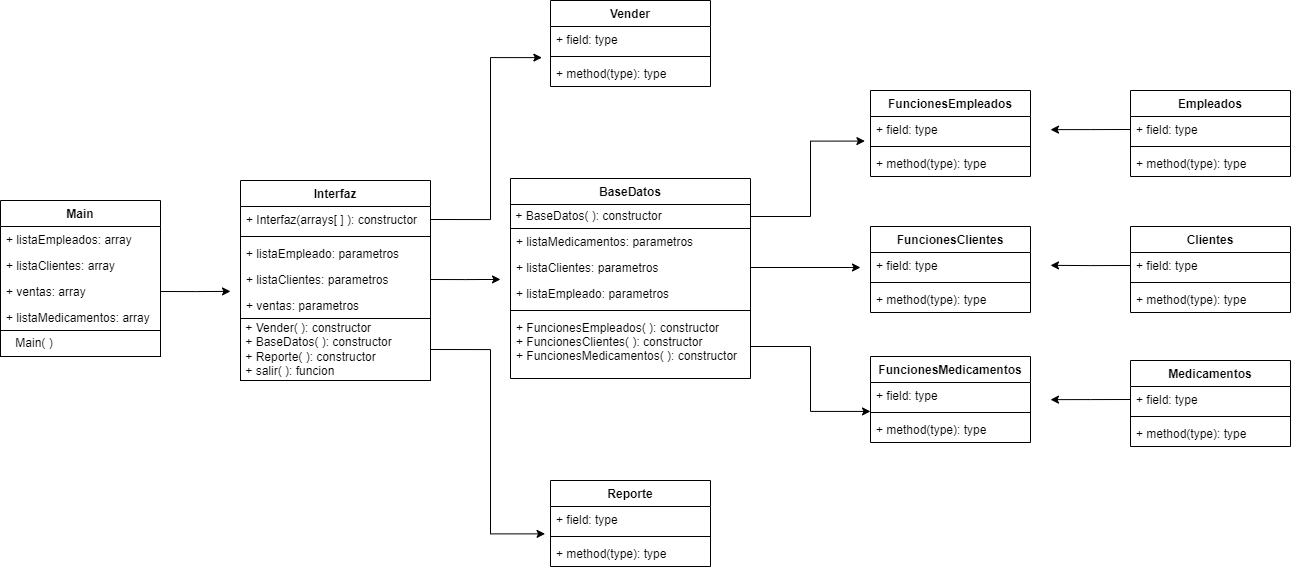

The diagram above was exported from draw.io. Its source (the exported page's mxGraphModel, read from the mxfile embedded in the PNG):
<mxGraphModel dx="1542" dy="1158" grid="1" gridSize="10" guides="1" tooltips="1" connect="1" arrows="1" fold="1" page="1" pageScale="1" pageWidth="1920" pageHeight="1200" math="0" shadow="0">
  <root>
    <mxCell id="0" />
    <mxCell id="1" parent="0" />
    <mxCell id="Cdy-CWLSBFxdkvSGJAyL-1" value="Main" style="swimlane;fontStyle=1;childLayout=stackLayout;horizontal=1;startSize=26;fillColor=none;horizontalStack=0;resizeParent=1;resizeParentMax=0;resizeLast=0;collapsible=1;marginBottom=0;" vertex="1" parent="1">
      <mxGeometry x="50" y="520" width="160" height="156" as="geometry">
        <mxRectangle x="440" y="330" width="60" height="26" as="alternateBounds" />
      </mxGeometry>
    </mxCell>
    <mxCell id="Cdy-CWLSBFxdkvSGJAyL-2" value="+ listaEmpleados: array" style="text;strokeColor=none;fillColor=none;align=left;verticalAlign=top;spacingLeft=4;spacingRight=4;overflow=hidden;rotatable=0;points=[[0,0.5],[1,0.5]];portConstraint=eastwest;" vertex="1" parent="Cdy-CWLSBFxdkvSGJAyL-1">
      <mxGeometry y="26" width="160" height="26" as="geometry" />
    </mxCell>
    <mxCell id="Cdy-CWLSBFxdkvSGJAyL-3" value="+ listaClientes: array    " style="text;strokeColor=none;fillColor=none;align=left;verticalAlign=top;spacingLeft=4;spacingRight=4;overflow=hidden;rotatable=0;points=[[0,0.5],[1,0.5]];portConstraint=eastwest;" vertex="1" parent="Cdy-CWLSBFxdkvSGJAyL-1">
      <mxGeometry y="52" width="160" height="26" as="geometry" />
    </mxCell>
    <mxCell id="Cdy-CWLSBFxdkvSGJAyL-4" value="+ ventas: array&#10;" style="text;strokeColor=none;fillColor=none;align=left;verticalAlign=top;spacingLeft=4;spacingRight=4;overflow=hidden;rotatable=0;points=[[0,0.5],[1,0.5]];portConstraint=eastwest;" vertex="1" parent="Cdy-CWLSBFxdkvSGJAyL-1">
      <mxGeometry y="78" width="160" height="26" as="geometry" />
    </mxCell>
    <mxCell id="Cdy-CWLSBFxdkvSGJAyL-50" value="+ listaMedicamentos: array" style="text;strokeColor=none;fillColor=none;align=left;verticalAlign=top;spacingLeft=4;spacingRight=4;overflow=hidden;rotatable=0;points=[[0,0.5],[1,0.5]];portConstraint=eastwest;" vertex="1" parent="Cdy-CWLSBFxdkvSGJAyL-1">
      <mxGeometry y="104" width="160" height="26" as="geometry" />
    </mxCell>
    <mxCell id="Cdy-CWLSBFxdkvSGJAyL-14" value="&amp;nbsp; &amp;nbsp; Main( )" style="html=1;align=left;" vertex="1" parent="Cdy-CWLSBFxdkvSGJAyL-1">
      <mxGeometry y="130" width="160" height="26" as="geometry" />
    </mxCell>
    <mxCell id="Cdy-CWLSBFxdkvSGJAyL-15" value="Interfaz" style="swimlane;fontStyle=1;align=center;verticalAlign=top;childLayout=stackLayout;horizontal=1;startSize=26;horizontalStack=0;resizeParent=1;resizeParentMax=0;resizeLast=0;collapsible=1;marginBottom=0;" vertex="1" parent="1">
      <mxGeometry x="290" y="500" width="190" height="138" as="geometry" />
    </mxCell>
    <mxCell id="Cdy-CWLSBFxdkvSGJAyL-16" value="+ Interfaz(arrays[ ] ): constructor" style="text;strokeColor=none;fillColor=none;align=left;verticalAlign=top;spacingLeft=4;spacingRight=4;overflow=hidden;rotatable=0;points=[[0,0.5],[1,0.5]];portConstraint=eastwest;" vertex="1" parent="Cdy-CWLSBFxdkvSGJAyL-15">
      <mxGeometry y="26" width="190" height="26" as="geometry" />
    </mxCell>
    <mxCell id="Cdy-CWLSBFxdkvSGJAyL-17" value="" style="line;strokeWidth=1;fillColor=none;align=left;verticalAlign=middle;spacingTop=-1;spacingLeft=3;spacingRight=3;rotatable=0;labelPosition=right;points=[];portConstraint=eastwest;" vertex="1" parent="Cdy-CWLSBFxdkvSGJAyL-15">
      <mxGeometry y="52" width="190" height="8" as="geometry" />
    </mxCell>
    <mxCell id="Cdy-CWLSBFxdkvSGJAyL-18" value="+ listaEmpleado: parametros" style="text;strokeColor=none;fillColor=none;align=left;verticalAlign=top;spacingLeft=4;spacingRight=4;overflow=hidden;rotatable=0;points=[[0,0.5],[1,0.5]];portConstraint=eastwest;" vertex="1" parent="Cdy-CWLSBFxdkvSGJAyL-15">
      <mxGeometry y="60" width="190" height="26" as="geometry" />
    </mxCell>
    <mxCell id="Cdy-CWLSBFxdkvSGJAyL-21" value="+ listaClientes: parametros" style="text;strokeColor=none;fillColor=none;align=left;verticalAlign=top;spacingLeft=4;spacingRight=4;overflow=hidden;rotatable=0;points=[[0,0.5],[1,0.5]];portConstraint=eastwest;" vertex="1" parent="Cdy-CWLSBFxdkvSGJAyL-15">
      <mxGeometry y="86" width="190" height="26" as="geometry" />
    </mxCell>
    <mxCell id="Cdy-CWLSBFxdkvSGJAyL-22" value="+ ventas: parametros" style="text;strokeColor=none;fillColor=none;align=left;verticalAlign=top;spacingLeft=4;spacingRight=4;overflow=hidden;rotatable=0;points=[[0,0.5],[1,0.5]];portConstraint=eastwest;" vertex="1" parent="Cdy-CWLSBFxdkvSGJAyL-15">
      <mxGeometry y="112" width="190" height="26" as="geometry" />
    </mxCell>
    <mxCell id="Cdy-CWLSBFxdkvSGJAyL-84" style="edgeStyle=orthogonalEdgeStyle;rounded=0;orthogonalLoop=1;jettySize=auto;html=1;exitX=1;exitY=0.5;exitDx=0;exitDy=0;entryX=-0.034;entryY=-0.255;entryDx=0;entryDy=0;entryPerimeter=0;" edge="1" parent="1" source="Cdy-CWLSBFxdkvSGJAyL-24" target="Cdy-CWLSBFxdkvSGJAyL-41">
      <mxGeometry relative="1" as="geometry" />
    </mxCell>
    <mxCell id="Cdy-CWLSBFxdkvSGJAyL-24" value="&amp;nbsp;+ Vender( ): constructor&lt;br&gt;&amp;nbsp;+ BaseDatos( ): constructor&lt;br&gt;&amp;nbsp;+ Reporte( ): constructor&lt;br&gt;&amp;nbsp;+ salir( ): funcion" style="html=1;align=left;" vertex="1" parent="1">
      <mxGeometry x="290" y="638" width="190" height="62" as="geometry" />
    </mxCell>
    <mxCell id="Cdy-CWLSBFxdkvSGJAyL-30" value="Vender" style="swimlane;fontStyle=1;align=center;verticalAlign=top;childLayout=stackLayout;horizontal=1;startSize=26;horizontalStack=0;resizeParent=1;resizeParentMax=0;resizeLast=0;collapsible=1;marginBottom=0;" vertex="1" parent="1">
      <mxGeometry x="600" y="320" width="160" height="86" as="geometry" />
    </mxCell>
    <mxCell id="Cdy-CWLSBFxdkvSGJAyL-31" value="+ field: type" style="text;strokeColor=none;fillColor=none;align=left;verticalAlign=top;spacingLeft=4;spacingRight=4;overflow=hidden;rotatable=0;points=[[0,0.5],[1,0.5]];portConstraint=eastwest;" vertex="1" parent="Cdy-CWLSBFxdkvSGJAyL-30">
      <mxGeometry y="26" width="160" height="26" as="geometry" />
    </mxCell>
    <mxCell id="Cdy-CWLSBFxdkvSGJAyL-32" value="" style="line;strokeWidth=1;fillColor=none;align=left;verticalAlign=middle;spacingTop=-1;spacingLeft=3;spacingRight=3;rotatable=0;labelPosition=right;points=[];portConstraint=eastwest;" vertex="1" parent="Cdy-CWLSBFxdkvSGJAyL-30">
      <mxGeometry y="52" width="160" height="8" as="geometry" />
    </mxCell>
    <mxCell id="Cdy-CWLSBFxdkvSGJAyL-33" value="+ method(type): type" style="text;strokeColor=none;fillColor=none;align=left;verticalAlign=top;spacingLeft=4;spacingRight=4;overflow=hidden;rotatable=0;points=[[0,0.5],[1,0.5]];portConstraint=eastwest;" vertex="1" parent="Cdy-CWLSBFxdkvSGJAyL-30">
      <mxGeometry y="60" width="160" height="26" as="geometry" />
    </mxCell>
    <mxCell id="Cdy-CWLSBFxdkvSGJAyL-34" value="BaseDatos" style="swimlane;fontStyle=1;align=center;verticalAlign=top;childLayout=stackLayout;horizontal=1;startSize=26;horizontalStack=0;resizeParent=1;resizeParentMax=0;resizeLast=0;collapsible=1;marginBottom=0;" vertex="1" parent="1">
      <mxGeometry x="560" y="498" width="240" height="200" as="geometry" />
    </mxCell>
    <mxCell id="Cdy-CWLSBFxdkvSGJAyL-51" value="&amp;nbsp;+ BaseDatos( ): constructor" style="html=1;align=left;" vertex="1" parent="Cdy-CWLSBFxdkvSGJAyL-34">
      <mxGeometry y="26" width="240" height="24" as="geometry" />
    </mxCell>
    <mxCell id="Cdy-CWLSBFxdkvSGJAyL-45" value="+ listaMedicamentos: parametros" style="text;strokeColor=none;fillColor=none;align=left;verticalAlign=top;spacingLeft=4;spacingRight=4;overflow=hidden;rotatable=0;points=[[0,0.5],[1,0.5]];portConstraint=eastwest;" vertex="1" parent="Cdy-CWLSBFxdkvSGJAyL-34">
      <mxGeometry y="50" width="240" height="26" as="geometry" />
    </mxCell>
    <mxCell id="Cdy-CWLSBFxdkvSGJAyL-44" value="+ listaClientes: parametros" style="text;strokeColor=none;fillColor=none;align=left;verticalAlign=top;spacingLeft=4;spacingRight=4;overflow=hidden;rotatable=0;points=[[0,0.5],[1,0.5]];portConstraint=eastwest;" vertex="1" parent="Cdy-CWLSBFxdkvSGJAyL-34">
      <mxGeometry y="76" width="240" height="26" as="geometry" />
    </mxCell>
    <mxCell id="Cdy-CWLSBFxdkvSGJAyL-43" value="+ listaEmpleado: parametros" style="text;strokeColor=none;fillColor=none;align=left;verticalAlign=top;spacingLeft=4;spacingRight=4;overflow=hidden;rotatable=0;points=[[0,0.5],[1,0.5]];portConstraint=eastwest;" vertex="1" parent="Cdy-CWLSBFxdkvSGJAyL-34">
      <mxGeometry y="102" width="240" height="26" as="geometry" />
    </mxCell>
    <mxCell id="Cdy-CWLSBFxdkvSGJAyL-36" value="" style="line;strokeWidth=1;fillColor=none;align=left;verticalAlign=middle;spacingTop=-1;spacingLeft=3;spacingRight=3;rotatable=0;labelPosition=right;points=[];portConstraint=eastwest;" vertex="1" parent="Cdy-CWLSBFxdkvSGJAyL-34">
      <mxGeometry y="128" width="240" height="8" as="geometry" />
    </mxCell>
    <mxCell id="Cdy-CWLSBFxdkvSGJAyL-37" value="+ FuncionesEmpleados( ): constructor&#10;+ FuncionesClientes( ): constructor&#10;+ FuncionesMedicamentos( ): constructor" style="text;strokeColor=none;fillColor=none;align=left;verticalAlign=top;spacingLeft=4;spacingRight=4;overflow=hidden;rotatable=0;points=[[0,0.5],[1,0.5]];portConstraint=eastwest;" vertex="1" parent="Cdy-CWLSBFxdkvSGJAyL-34">
      <mxGeometry y="136" width="240" height="64" as="geometry" />
    </mxCell>
    <mxCell id="Cdy-CWLSBFxdkvSGJAyL-38" value="Reporte" style="swimlane;fontStyle=1;align=center;verticalAlign=top;childLayout=stackLayout;horizontal=1;startSize=26;horizontalStack=0;resizeParent=1;resizeParentMax=0;resizeLast=0;collapsible=1;marginBottom=0;" vertex="1" parent="1">
      <mxGeometry x="600" y="800" width="160" height="86" as="geometry" />
    </mxCell>
    <mxCell id="Cdy-CWLSBFxdkvSGJAyL-39" value="+ field: type" style="text;strokeColor=none;fillColor=none;align=left;verticalAlign=top;spacingLeft=4;spacingRight=4;overflow=hidden;rotatable=0;points=[[0,0.5],[1,0.5]];portConstraint=eastwest;" vertex="1" parent="Cdy-CWLSBFxdkvSGJAyL-38">
      <mxGeometry y="26" width="160" height="26" as="geometry" />
    </mxCell>
    <mxCell id="Cdy-CWLSBFxdkvSGJAyL-40" value="" style="line;strokeWidth=1;fillColor=none;align=left;verticalAlign=middle;spacingTop=-1;spacingLeft=3;spacingRight=3;rotatable=0;labelPosition=right;points=[];portConstraint=eastwest;" vertex="1" parent="Cdy-CWLSBFxdkvSGJAyL-38">
      <mxGeometry y="52" width="160" height="8" as="geometry" />
    </mxCell>
    <mxCell id="Cdy-CWLSBFxdkvSGJAyL-41" value="+ method(type): type" style="text;strokeColor=none;fillColor=none;align=left;verticalAlign=top;spacingLeft=4;spacingRight=4;overflow=hidden;rotatable=0;points=[[0,0.5],[1,0.5]];portConstraint=eastwest;" vertex="1" parent="Cdy-CWLSBFxdkvSGJAyL-38">
      <mxGeometry y="60" width="160" height="26" as="geometry" />
    </mxCell>
    <mxCell id="Cdy-CWLSBFxdkvSGJAyL-52" value="FuncionesEmpleados" style="swimlane;fontStyle=1;align=center;verticalAlign=top;childLayout=stackLayout;horizontal=1;startSize=26;horizontalStack=0;resizeParent=1;resizeParentMax=0;resizeLast=0;collapsible=1;marginBottom=0;" vertex="1" parent="1">
      <mxGeometry x="920" y="410" width="160" height="86" as="geometry" />
    </mxCell>
    <mxCell id="Cdy-CWLSBFxdkvSGJAyL-53" value="+ field: type" style="text;strokeColor=none;fillColor=none;align=left;verticalAlign=top;spacingLeft=4;spacingRight=4;overflow=hidden;rotatable=0;points=[[0,0.5],[1,0.5]];portConstraint=eastwest;" vertex="1" parent="Cdy-CWLSBFxdkvSGJAyL-52">
      <mxGeometry y="26" width="160" height="26" as="geometry" />
    </mxCell>
    <mxCell id="Cdy-CWLSBFxdkvSGJAyL-54" value="" style="line;strokeWidth=1;fillColor=none;align=left;verticalAlign=middle;spacingTop=-1;spacingLeft=3;spacingRight=3;rotatable=0;labelPosition=right;points=[];portConstraint=eastwest;" vertex="1" parent="Cdy-CWLSBFxdkvSGJAyL-52">
      <mxGeometry y="52" width="160" height="8" as="geometry" />
    </mxCell>
    <mxCell id="Cdy-CWLSBFxdkvSGJAyL-55" value="+ method(type): type" style="text;strokeColor=none;fillColor=none;align=left;verticalAlign=top;spacingLeft=4;spacingRight=4;overflow=hidden;rotatable=0;points=[[0,0.5],[1,0.5]];portConstraint=eastwest;" vertex="1" parent="Cdy-CWLSBFxdkvSGJAyL-52">
      <mxGeometry y="60" width="160" height="26" as="geometry" />
    </mxCell>
    <mxCell id="Cdy-CWLSBFxdkvSGJAyL-56" value="FuncionesClientes" style="swimlane;fontStyle=1;align=center;verticalAlign=top;childLayout=stackLayout;horizontal=1;startSize=26;horizontalStack=0;resizeParent=1;resizeParentMax=0;resizeLast=0;collapsible=1;marginBottom=0;" vertex="1" parent="1">
      <mxGeometry x="920" y="546" width="160" height="86" as="geometry" />
    </mxCell>
    <mxCell id="Cdy-CWLSBFxdkvSGJAyL-57" value="+ field: type" style="text;strokeColor=none;fillColor=none;align=left;verticalAlign=top;spacingLeft=4;spacingRight=4;overflow=hidden;rotatable=0;points=[[0,0.5],[1,0.5]];portConstraint=eastwest;" vertex="1" parent="Cdy-CWLSBFxdkvSGJAyL-56">
      <mxGeometry y="26" width="160" height="26" as="geometry" />
    </mxCell>
    <mxCell id="Cdy-CWLSBFxdkvSGJAyL-58" value="" style="line;strokeWidth=1;fillColor=none;align=left;verticalAlign=middle;spacingTop=-1;spacingLeft=3;spacingRight=3;rotatable=0;labelPosition=right;points=[];portConstraint=eastwest;" vertex="1" parent="Cdy-CWLSBFxdkvSGJAyL-56">
      <mxGeometry y="52" width="160" height="8" as="geometry" />
    </mxCell>
    <mxCell id="Cdy-CWLSBFxdkvSGJAyL-59" value="+ method(type): type" style="text;strokeColor=none;fillColor=none;align=left;verticalAlign=top;spacingLeft=4;spacingRight=4;overflow=hidden;rotatable=0;points=[[0,0.5],[1,0.5]];portConstraint=eastwest;" vertex="1" parent="Cdy-CWLSBFxdkvSGJAyL-56">
      <mxGeometry y="60" width="160" height="26" as="geometry" />
    </mxCell>
    <mxCell id="Cdy-CWLSBFxdkvSGJAyL-60" value="FuncionesMedicamentos" style="swimlane;fontStyle=1;align=center;verticalAlign=top;childLayout=stackLayout;horizontal=1;startSize=26;horizontalStack=0;resizeParent=1;resizeParentMax=0;resizeLast=0;collapsible=1;marginBottom=0;" vertex="1" parent="1">
      <mxGeometry x="920" y="676" width="160" height="86" as="geometry" />
    </mxCell>
    <mxCell id="Cdy-CWLSBFxdkvSGJAyL-61" value="+ field: type" style="text;strokeColor=none;fillColor=none;align=left;verticalAlign=top;spacingLeft=4;spacingRight=4;overflow=hidden;rotatable=0;points=[[0,0.5],[1,0.5]];portConstraint=eastwest;" vertex="1" parent="Cdy-CWLSBFxdkvSGJAyL-60">
      <mxGeometry y="26" width="160" height="26" as="geometry" />
    </mxCell>
    <mxCell id="Cdy-CWLSBFxdkvSGJAyL-62" value="" style="line;strokeWidth=1;fillColor=none;align=left;verticalAlign=middle;spacingTop=-1;spacingLeft=3;spacingRight=3;rotatable=0;labelPosition=right;points=[];portConstraint=eastwest;" vertex="1" parent="Cdy-CWLSBFxdkvSGJAyL-60">
      <mxGeometry y="52" width="160" height="8" as="geometry" />
    </mxCell>
    <mxCell id="Cdy-CWLSBFxdkvSGJAyL-63" value="+ method(type): type" style="text;strokeColor=none;fillColor=none;align=left;verticalAlign=top;spacingLeft=4;spacingRight=4;overflow=hidden;rotatable=0;points=[[0,0.5],[1,0.5]];portConstraint=eastwest;" vertex="1" parent="Cdy-CWLSBFxdkvSGJAyL-60">
      <mxGeometry y="60" width="160" height="26" as="geometry" />
    </mxCell>
    <mxCell id="Cdy-CWLSBFxdkvSGJAyL-64" value="Empleados" style="swimlane;fontStyle=1;align=center;verticalAlign=top;childLayout=stackLayout;horizontal=1;startSize=26;horizontalStack=0;resizeParent=1;resizeParentMax=0;resizeLast=0;collapsible=1;marginBottom=0;" vertex="1" parent="1">
      <mxGeometry x="1180" y="410" width="160" height="86" as="geometry" />
    </mxCell>
    <mxCell id="Cdy-CWLSBFxdkvSGJAyL-65" value="+ field: type" style="text;strokeColor=none;fillColor=none;align=left;verticalAlign=top;spacingLeft=4;spacingRight=4;overflow=hidden;rotatable=0;points=[[0,0.5],[1,0.5]];portConstraint=eastwest;" vertex="1" parent="Cdy-CWLSBFxdkvSGJAyL-64">
      <mxGeometry y="26" width="160" height="26" as="geometry" />
    </mxCell>
    <mxCell id="Cdy-CWLSBFxdkvSGJAyL-66" value="" style="line;strokeWidth=1;fillColor=none;align=left;verticalAlign=middle;spacingTop=-1;spacingLeft=3;spacingRight=3;rotatable=0;labelPosition=right;points=[];portConstraint=eastwest;" vertex="1" parent="Cdy-CWLSBFxdkvSGJAyL-64">
      <mxGeometry y="52" width="160" height="8" as="geometry" />
    </mxCell>
    <mxCell id="Cdy-CWLSBFxdkvSGJAyL-67" value="+ method(type): type" style="text;strokeColor=none;fillColor=none;align=left;verticalAlign=top;spacingLeft=4;spacingRight=4;overflow=hidden;rotatable=0;points=[[0,0.5],[1,0.5]];portConstraint=eastwest;" vertex="1" parent="Cdy-CWLSBFxdkvSGJAyL-64">
      <mxGeometry y="60" width="160" height="26" as="geometry" />
    </mxCell>
    <mxCell id="Cdy-CWLSBFxdkvSGJAyL-68" value="Clientes" style="swimlane;fontStyle=1;align=center;verticalAlign=top;childLayout=stackLayout;horizontal=1;startSize=26;horizontalStack=0;resizeParent=1;resizeParentMax=0;resizeLast=0;collapsible=1;marginBottom=0;" vertex="1" parent="1">
      <mxGeometry x="1180" y="546" width="160" height="86" as="geometry" />
    </mxCell>
    <mxCell id="Cdy-CWLSBFxdkvSGJAyL-69" value="+ field: type" style="text;strokeColor=none;fillColor=none;align=left;verticalAlign=top;spacingLeft=4;spacingRight=4;overflow=hidden;rotatable=0;points=[[0,0.5],[1,0.5]];portConstraint=eastwest;" vertex="1" parent="Cdy-CWLSBFxdkvSGJAyL-68">
      <mxGeometry y="26" width="160" height="26" as="geometry" />
    </mxCell>
    <mxCell id="Cdy-CWLSBFxdkvSGJAyL-70" value="" style="line;strokeWidth=1;fillColor=none;align=left;verticalAlign=middle;spacingTop=-1;spacingLeft=3;spacingRight=3;rotatable=0;labelPosition=right;points=[];portConstraint=eastwest;" vertex="1" parent="Cdy-CWLSBFxdkvSGJAyL-68">
      <mxGeometry y="52" width="160" height="8" as="geometry" />
    </mxCell>
    <mxCell id="Cdy-CWLSBFxdkvSGJAyL-71" value="+ method(type): type" style="text;strokeColor=none;fillColor=none;align=left;verticalAlign=top;spacingLeft=4;spacingRight=4;overflow=hidden;rotatable=0;points=[[0,0.5],[1,0.5]];portConstraint=eastwest;" vertex="1" parent="Cdy-CWLSBFxdkvSGJAyL-68">
      <mxGeometry y="60" width="160" height="26" as="geometry" />
    </mxCell>
    <mxCell id="Cdy-CWLSBFxdkvSGJAyL-72" value="Medicamentos" style="swimlane;fontStyle=1;align=center;verticalAlign=top;childLayout=stackLayout;horizontal=1;startSize=26;horizontalStack=0;resizeParent=1;resizeParentMax=0;resizeLast=0;collapsible=1;marginBottom=0;" vertex="1" parent="1">
      <mxGeometry x="1180" y="680" width="160" height="86" as="geometry" />
    </mxCell>
    <mxCell id="Cdy-CWLSBFxdkvSGJAyL-73" value="+ field: type" style="text;strokeColor=none;fillColor=none;align=left;verticalAlign=top;spacingLeft=4;spacingRight=4;overflow=hidden;rotatable=0;points=[[0,0.5],[1,0.5]];portConstraint=eastwest;" vertex="1" parent="Cdy-CWLSBFxdkvSGJAyL-72">
      <mxGeometry y="26" width="160" height="26" as="geometry" />
    </mxCell>
    <mxCell id="Cdy-CWLSBFxdkvSGJAyL-74" value="" style="line;strokeWidth=1;fillColor=none;align=left;verticalAlign=middle;spacingTop=-1;spacingLeft=3;spacingRight=3;rotatable=0;labelPosition=right;points=[];portConstraint=eastwest;" vertex="1" parent="Cdy-CWLSBFxdkvSGJAyL-72">
      <mxGeometry y="52" width="160" height="8" as="geometry" />
    </mxCell>
    <mxCell id="Cdy-CWLSBFxdkvSGJAyL-75" value="+ method(type): type" style="text;strokeColor=none;fillColor=none;align=left;verticalAlign=top;spacingLeft=4;spacingRight=4;overflow=hidden;rotatable=0;points=[[0,0.5],[1,0.5]];portConstraint=eastwest;" vertex="1" parent="Cdy-CWLSBFxdkvSGJAyL-72">
      <mxGeometry y="60" width="160" height="26" as="geometry" />
    </mxCell>
    <mxCell id="Cdy-CWLSBFxdkvSGJAyL-76" style="edgeStyle=orthogonalEdgeStyle;rounded=0;orthogonalLoop=1;jettySize=auto;html=1;exitX=0;exitY=0.5;exitDx=0;exitDy=0;" edge="1" parent="1" source="Cdy-CWLSBFxdkvSGJAyL-65">
      <mxGeometry relative="1" as="geometry">
        <mxPoint x="1099.9999999999998" y="449.1428571428572" as="targetPoint" />
      </mxGeometry>
    </mxCell>
    <mxCell id="Cdy-CWLSBFxdkvSGJAyL-77" style="edgeStyle=orthogonalEdgeStyle;rounded=0;orthogonalLoop=1;jettySize=auto;html=1;exitX=0;exitY=0.5;exitDx=0;exitDy=0;" edge="1" parent="1" source="Cdy-CWLSBFxdkvSGJAyL-69">
      <mxGeometry relative="1" as="geometry">
        <mxPoint x="1099.9999999999998" y="584.8571428571429" as="targetPoint" />
      </mxGeometry>
    </mxCell>
    <mxCell id="Cdy-CWLSBFxdkvSGJAyL-78" style="edgeStyle=orthogonalEdgeStyle;rounded=0;orthogonalLoop=1;jettySize=auto;html=1;exitX=0;exitY=0.5;exitDx=0;exitDy=0;" edge="1" parent="1" source="Cdy-CWLSBFxdkvSGJAyL-73">
      <mxGeometry relative="1" as="geometry">
        <mxPoint x="1099.9999999999998" y="719.1428571428571" as="targetPoint" />
      </mxGeometry>
    </mxCell>
    <mxCell id="Cdy-CWLSBFxdkvSGJAyL-79" style="edgeStyle=orthogonalEdgeStyle;rounded=0;orthogonalLoop=1;jettySize=auto;html=1;exitX=1;exitY=0.5;exitDx=0;exitDy=0;" edge="1" parent="1" source="Cdy-CWLSBFxdkvSGJAyL-44">
      <mxGeometry relative="1" as="geometry">
        <mxPoint x="909.9999999999998" y="587" as="targetPoint" />
      </mxGeometry>
    </mxCell>
    <mxCell id="Cdy-CWLSBFxdkvSGJAyL-80" style="edgeStyle=orthogonalEdgeStyle;rounded=0;orthogonalLoop=1;jettySize=auto;html=1;exitX=1;exitY=0.5;exitDx=0;exitDy=0;entryX=-0.035;entryY=0.945;entryDx=0;entryDy=0;entryPerimeter=0;" edge="1" parent="1" source="Cdy-CWLSBFxdkvSGJAyL-51" target="Cdy-CWLSBFxdkvSGJAyL-53">
      <mxGeometry relative="1" as="geometry" />
    </mxCell>
    <mxCell id="Cdy-CWLSBFxdkvSGJAyL-81" style="edgeStyle=orthogonalEdgeStyle;rounded=0;orthogonalLoop=1;jettySize=auto;html=1;exitX=1;exitY=0.5;exitDx=0;exitDy=0;entryX=0;entryY=-0.195;entryDx=0;entryDy=0;entryPerimeter=0;" edge="1" parent="1" source="Cdy-CWLSBFxdkvSGJAyL-37" target="Cdy-CWLSBFxdkvSGJAyL-63">
      <mxGeometry relative="1" as="geometry" />
    </mxCell>
    <mxCell id="Cdy-CWLSBFxdkvSGJAyL-82" style="edgeStyle=orthogonalEdgeStyle;rounded=0;orthogonalLoop=1;jettySize=auto;html=1;exitX=1;exitY=0.5;exitDx=0;exitDy=0;" edge="1" parent="1" source="Cdy-CWLSBFxdkvSGJAyL-21">
      <mxGeometry relative="1" as="geometry">
        <mxPoint x="550" y="598.9310344827586" as="targetPoint" />
      </mxGeometry>
    </mxCell>
    <mxCell id="Cdy-CWLSBFxdkvSGJAyL-85" style="edgeStyle=orthogonalEdgeStyle;rounded=0;orthogonalLoop=1;jettySize=auto;html=1;exitX=1;exitY=0.5;exitDx=0;exitDy=0;entryX=-0.054;entryY=1.197;entryDx=0;entryDy=0;entryPerimeter=0;" edge="1" parent="1" source="Cdy-CWLSBFxdkvSGJAyL-16" target="Cdy-CWLSBFxdkvSGJAyL-31">
      <mxGeometry relative="1" as="geometry" />
    </mxCell>
    <mxCell id="Cdy-CWLSBFxdkvSGJAyL-87" style="edgeStyle=orthogonalEdgeStyle;rounded=0;orthogonalLoop=1;jettySize=auto;html=1;exitX=1;exitY=0.5;exitDx=0;exitDy=0;" edge="1" parent="1" source="Cdy-CWLSBFxdkvSGJAyL-4">
      <mxGeometry relative="1" as="geometry">
        <mxPoint x="280" y="610.875" as="targetPoint" />
      </mxGeometry>
    </mxCell>
  </root>
</mxGraphModel>